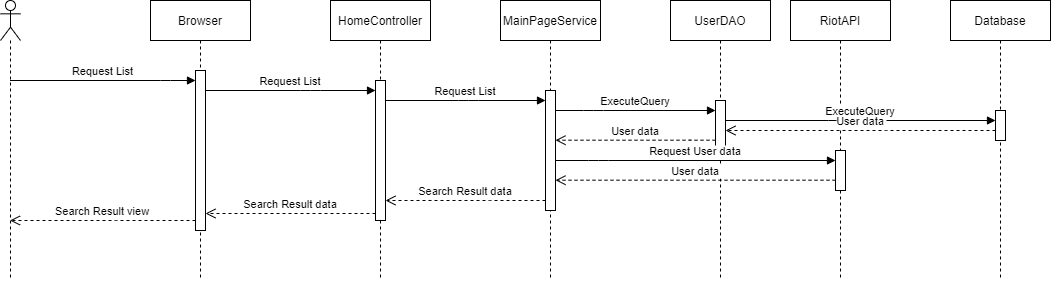

The diagram above was exported from draw.io. Its source (the exported page's mxGraphModel, read from the mxfile embedded in the PNG):
<mxGraphModel dx="1936" dy="806" grid="1" gridSize="10" guides="1" tooltips="1" connect="1" arrows="1" fold="1" page="1" pageScale="1" pageWidth="850" pageHeight="1100" math="0" shadow="0">
  <root>
    <mxCell id="0" />
    <mxCell id="1" parent="0" />
    <mxCell id="3nuBFxr9cyL0pnOWT2aG-1" value="Browser" style="shape=umlLifeline;perimeter=lifelinePerimeter;container=1;collapsible=0;recursiveResize=0;rounded=0;shadow=0;strokeWidth=1;" parent="1" vertex="1">
      <mxGeometry x="120" y="80" width="100" height="280" as="geometry" />
    </mxCell>
    <mxCell id="3nuBFxr9cyL0pnOWT2aG-2" value="" style="points=[];perimeter=orthogonalPerimeter;rounded=0;shadow=0;strokeWidth=1;" parent="3nuBFxr9cyL0pnOWT2aG-1" vertex="1">
      <mxGeometry x="45" y="70" width="10" height="160" as="geometry" />
    </mxCell>
    <mxCell id="3nuBFxr9cyL0pnOWT2aG-5" value="HomeController" style="shape=umlLifeline;perimeter=lifelinePerimeter;container=1;collapsible=0;recursiveResize=0;rounded=0;shadow=0;strokeWidth=1;" parent="1" vertex="1">
      <mxGeometry x="300" y="80" width="100" height="280" as="geometry" />
    </mxCell>
    <mxCell id="3nuBFxr9cyL0pnOWT2aG-6" value="" style="points=[];perimeter=orthogonalPerimeter;rounded=0;shadow=0;strokeWidth=1;" parent="3nuBFxr9cyL0pnOWT2aG-5" vertex="1">
      <mxGeometry x="45" y="80" width="10" height="140" as="geometry" />
    </mxCell>
    <mxCell id="3nuBFxr9cyL0pnOWT2aG-7" value="Search Result data" style="verticalAlign=bottom;endArrow=open;dashed=1;endSize=8;exitX=0;exitY=0.95;shadow=0;strokeWidth=1;" parent="1" source="3nuBFxr9cyL0pnOWT2aG-6" target="3nuBFxr9cyL0pnOWT2aG-2" edge="1">
      <mxGeometry relative="1" as="geometry">
        <mxPoint x="275" y="236" as="targetPoint" />
      </mxGeometry>
    </mxCell>
    <mxCell id="gQ9YKVvbcrQkIPVG7YQf-2" value="" style="shape=umlLifeline;participant=umlActor;perimeter=lifelinePerimeter;whiteSpace=wrap;html=1;container=1;collapsible=0;recursiveResize=0;verticalAlign=top;spacingTop=36;outlineConnect=0;" parent="1" vertex="1">
      <mxGeometry x="-30" y="80" width="20" height="280" as="geometry" />
    </mxCell>
    <mxCell id="gQ9YKVvbcrQkIPVG7YQf-3" value="Request List" style="verticalAlign=bottom;endArrow=block;shadow=0;strokeWidth=1;" parent="1" source="gQ9YKVvbcrQkIPVG7YQf-2" target="3nuBFxr9cyL0pnOWT2aG-2" edge="1">
      <mxGeometry relative="1" as="geometry">
        <mxPoint x="-10" y="160.0000000000001" as="sourcePoint" />
        <mxPoint x="160" y="160.0000000000001" as="targetPoint" />
        <Array as="points">
          <mxPoint x="140" y="160" />
        </Array>
      </mxGeometry>
    </mxCell>
    <mxCell id="gQ9YKVvbcrQkIPVG7YQf-4" value="Request List" style="verticalAlign=bottom;endArrow=block;shadow=0;strokeWidth=1;" parent="1" source="3nuBFxr9cyL0pnOWT2aG-2" target="3nuBFxr9cyL0pnOWT2aG-6" edge="1">
      <mxGeometry relative="1" as="geometry">
        <mxPoint x="200" y="170" as="sourcePoint" />
        <mxPoint x="305.19000000000005" y="170" as="targetPoint" />
        <Array as="points">
          <mxPoint x="280.19000000000005" y="170" />
        </Array>
      </mxGeometry>
    </mxCell>
    <mxCell id="gQ9YKVvbcrQkIPVG7YQf-5" value="MainPageService" style="shape=umlLifeline;perimeter=lifelinePerimeter;whiteSpace=wrap;html=1;container=1;collapsible=0;recursiveResize=0;outlineConnect=0;" parent="1" vertex="1">
      <mxGeometry x="470" y="80" width="100" height="280" as="geometry" />
    </mxCell>
    <mxCell id="gQ9YKVvbcrQkIPVG7YQf-6" value="" style="html=1;points=[];perimeter=orthogonalPerimeter;" parent="gQ9YKVvbcrQkIPVG7YQf-5" vertex="1">
      <mxGeometry x="45" y="90" width="10" height="120" as="geometry" />
    </mxCell>
    <mxCell id="gQ9YKVvbcrQkIPVG7YQf-7" value="Request List" style="verticalAlign=bottom;endArrow=block;shadow=0;strokeWidth=1;" parent="1" source="3nuBFxr9cyL0pnOWT2aG-6" target="gQ9YKVvbcrQkIPVG7YQf-6" edge="1">
      <mxGeometry relative="1" as="geometry">
        <mxPoint x="388" y="180" as="sourcePoint" />
        <mxPoint x="463" y="180" as="targetPoint" />
        <Array as="points">
          <mxPoint x="438" y="180" />
        </Array>
      </mxGeometry>
    </mxCell>
    <mxCell id="gQ9YKVvbcrQkIPVG7YQf-8" value="UserDAO" style="shape=umlLifeline;perimeter=lifelinePerimeter;whiteSpace=wrap;html=1;container=1;collapsible=0;recursiveResize=0;outlineConnect=0;" parent="1" vertex="1">
      <mxGeometry x="640" y="80" width="100" height="280" as="geometry" />
    </mxCell>
    <mxCell id="gQ9YKVvbcrQkIPVG7YQf-9" value="" style="html=1;points=[];perimeter=orthogonalPerimeter;" parent="gQ9YKVvbcrQkIPVG7YQf-8" vertex="1">
      <mxGeometry x="45" y="100" width="10" height="50" as="geometry" />
    </mxCell>
    <mxCell id="gQ9YKVvbcrQkIPVG7YQf-10" value="ExecuteQuery" style="verticalAlign=bottom;endArrow=block;shadow=0;strokeWidth=1;" parent="1" source="gQ9YKVvbcrQkIPVG7YQf-6" target="gQ9YKVvbcrQkIPVG7YQf-9" edge="1">
      <mxGeometry relative="1" as="geometry">
        <mxPoint x="540" y="190" as="sourcePoint" />
        <mxPoint x="680" y="190" as="targetPoint" />
        <Array as="points">
          <mxPoint x="563" y="190" />
        </Array>
      </mxGeometry>
    </mxCell>
    <mxCell id="gQ9YKVvbcrQkIPVG7YQf-11" value="User data" style="verticalAlign=bottom;endArrow=open;dashed=1;endSize=8;shadow=0;strokeWidth=1;" parent="1" source="gQ9YKVvbcrQkIPVG7YQf-9" target="gQ9YKVvbcrQkIPVG7YQf-6" edge="1">
      <mxGeometry relative="1" as="geometry">
        <mxPoint x="540" y="219.71" as="targetPoint" />
        <mxPoint x="670" y="219.71" as="sourcePoint" />
        <Array as="points">
          <mxPoint x="650" y="219.71" />
        </Array>
      </mxGeometry>
    </mxCell>
    <mxCell id="gQ9YKVvbcrQkIPVG7YQf-12" value="RiotAPI" style="shape=umlLifeline;perimeter=lifelinePerimeter;whiteSpace=wrap;html=1;container=1;collapsible=0;recursiveResize=0;outlineConnect=0;" parent="1" vertex="1">
      <mxGeometry x="760" y="80" width="100" height="280" as="geometry" />
    </mxCell>
    <mxCell id="gQ9YKVvbcrQkIPVG7YQf-13" value="" style="html=1;points=[];perimeter=orthogonalPerimeter;" parent="gQ9YKVvbcrQkIPVG7YQf-12" vertex="1">
      <mxGeometry x="45" y="150" width="10" height="40" as="geometry" />
    </mxCell>
    <mxCell id="gQ9YKVvbcrQkIPVG7YQf-14" value="Request User data" style="verticalAlign=bottom;endArrow=block;shadow=0;strokeWidth=1;" parent="1" source="gQ9YKVvbcrQkIPVG7YQf-6" target="gQ9YKVvbcrQkIPVG7YQf-13" edge="1">
      <mxGeometry relative="1" as="geometry">
        <mxPoint x="530" y="240" as="sourcePoint" />
        <mxPoint x="690" y="240" as="targetPoint" />
        <Array as="points">
          <mxPoint x="568" y="240" />
        </Array>
      </mxGeometry>
    </mxCell>
    <mxCell id="gQ9YKVvbcrQkIPVG7YQf-15" value="User data" style="verticalAlign=bottom;endArrow=open;dashed=1;endSize=8;shadow=0;strokeWidth=1;" parent="1" source="gQ9YKVvbcrQkIPVG7YQf-13" target="gQ9YKVvbcrQkIPVG7YQf-6" edge="1">
      <mxGeometry relative="1" as="geometry">
        <mxPoint x="560" y="259" as="targetPoint" />
        <mxPoint x="750" y="259" as="sourcePoint" />
        <Array as="points">
          <mxPoint x="695" y="259.71" />
        </Array>
      </mxGeometry>
    </mxCell>
    <mxCell id="gQ9YKVvbcrQkIPVG7YQf-16" value="Search Result data" style="verticalAlign=bottom;endArrow=open;dashed=1;endSize=8;shadow=0;strokeWidth=1;" parent="1" source="gQ9YKVvbcrQkIPVG7YQf-6" target="3nuBFxr9cyL0pnOWT2aG-6" edge="1">
      <mxGeometry relative="1" as="geometry">
        <mxPoint x="380" y="280" as="targetPoint" />
        <mxPoint x="500" y="279.9999999999999" as="sourcePoint" />
        <Array as="points">
          <mxPoint x="450" y="280" />
        </Array>
      </mxGeometry>
    </mxCell>
    <mxCell id="gQ9YKVvbcrQkIPVG7YQf-17" value="Search Result view" style="verticalAlign=bottom;endArrow=open;dashed=1;endSize=8;shadow=0;strokeWidth=1;" parent="1" source="3nuBFxr9cyL0pnOWT2aG-2" target="gQ9YKVvbcrQkIPVG7YQf-2" edge="1">
      <mxGeometry relative="1" as="geometry">
        <mxPoint y="300" as="targetPoint" />
        <mxPoint x="160" y="299" as="sourcePoint" />
        <Array as="points">
          <mxPoint x="95" y="300" />
        </Array>
      </mxGeometry>
    </mxCell>
    <mxCell id="S4uOPRJZtIcL1YE1vTvQ-1" value="Database" style="shape=umlLifeline;perimeter=lifelinePerimeter;whiteSpace=wrap;html=1;container=1;collapsible=0;recursiveResize=0;outlineConnect=0;" parent="1" vertex="1">
      <mxGeometry x="920" y="80" width="100" height="280" as="geometry" />
    </mxCell>
    <mxCell id="S4uOPRJZtIcL1YE1vTvQ-2" value="" style="html=1;points=[];perimeter=orthogonalPerimeter;" parent="S4uOPRJZtIcL1YE1vTvQ-1" vertex="1">
      <mxGeometry x="45" y="110" width="10" height="30" as="geometry" />
    </mxCell>
    <mxCell id="S4uOPRJZtIcL1YE1vTvQ-3" value="ExecuteQuery" style="verticalAlign=bottom;endArrow=block;shadow=0;strokeWidth=1;" parent="1" source="gQ9YKVvbcrQkIPVG7YQf-9" target="S4uOPRJZtIcL1YE1vTvQ-2" edge="1">
      <mxGeometry relative="1" as="geometry">
        <mxPoint x="770" y="200" as="sourcePoint" />
        <mxPoint x="930" y="200" as="targetPoint" />
        <Array as="points">
          <mxPoint x="808" y="200" />
        </Array>
      </mxGeometry>
    </mxCell>
    <mxCell id="S4uOPRJZtIcL1YE1vTvQ-6" value="User data" style="verticalAlign=bottom;endArrow=open;dashed=1;endSize=8;shadow=0;strokeWidth=1;" parent="1" source="S4uOPRJZtIcL1YE1vTvQ-2" target="gQ9YKVvbcrQkIPVG7YQf-9" edge="1">
      <mxGeometry relative="1" as="geometry">
        <mxPoint x="740" y="210.00000000000003" as="targetPoint" />
        <mxPoint x="900" y="210.00000000000003" as="sourcePoint" />
        <Array as="points">
          <mxPoint x="865" y="210" />
        </Array>
      </mxGeometry>
    </mxCell>
  </root>
</mxGraphModel>